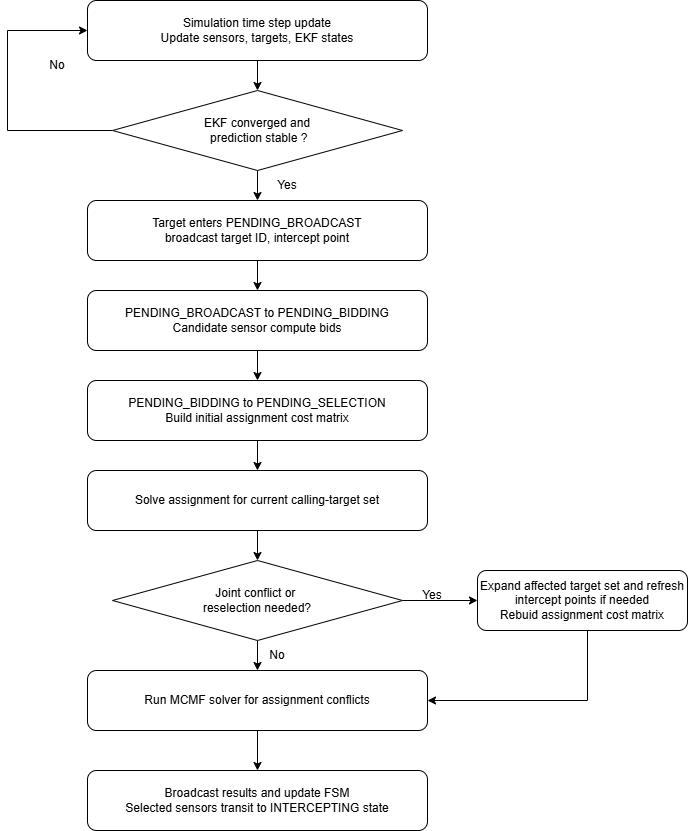

The diagram above was exported from draw.io. Its source (the exported page's mxGraphModel, read from the mxfile embedded in the PNG):
<mxGraphModel dx="2054" dy="1137" grid="1" gridSize="10" guides="1" tooltips="1" connect="1" arrows="1" fold="1" page="1" pageScale="1" pageWidth="850" pageHeight="1100" math="0" shadow="0">
  <root>
    <mxCell id="0" />
    <mxCell id="1" parent="0" />
    <mxCell id="Kz7OUXEnOcxvS_6MSWa_-21" edge="1" parent="1" source="Kz7OUXEnOcxvS_6MSWa_-2" style="edgeStyle=orthogonalEdgeStyle;rounded=0;orthogonalLoop=1;jettySize=auto;html=1;entryX=0.5;entryY=0;entryDx=0;entryDy=0;" target="Kz7OUXEnOcxvS_6MSWa_-12">
      <mxGeometry relative="1" as="geometry" />
    </mxCell>
    <mxCell id="Kz7OUXEnOcxvS_6MSWa_-2" parent="1" style="rounded=1;whiteSpace=wrap;html=1;" value="Simulation time step update&lt;div&gt;Update sensors, targets, EKF states&lt;/div&gt;" vertex="1">
      <mxGeometry height="60" width="340" x="180" y="230" as="geometry" />
    </mxCell>
    <mxCell id="Kz7OUXEnOcxvS_6MSWa_-40" edge="1" parent="1" source="Kz7OUXEnOcxvS_6MSWa_-3" style="edgeStyle=orthogonalEdgeStyle;rounded=0;orthogonalLoop=1;jettySize=auto;html=1;entryX=0.5;entryY=0;entryDx=0;entryDy=0;" target="Kz7OUXEnOcxvS_6MSWa_-8">
      <mxGeometry relative="1" as="geometry" />
    </mxCell>
    <mxCell id="Kz7OUXEnOcxvS_6MSWa_-3" parent="1" style="rounded=1;whiteSpace=wrap;html=1;" value="Run MCMF solver for assignment conflicts" vertex="1">
      <mxGeometry height="60" width="340" x="180" y="900" as="geometry" />
    </mxCell>
    <mxCell id="Kz7OUXEnOcxvS_6MSWa_-8" parent="1" style="rounded=1;whiteSpace=wrap;html=1;" value="Broadcast results and update FSM&lt;div&gt;Selected sensors transit to INTERCEPTING state&lt;/div&gt;" vertex="1">
      <mxGeometry height="60" width="340" x="180" y="1000" as="geometry" />
    </mxCell>
    <mxCell id="Kz7OUXEnOcxvS_6MSWa_-25" edge="1" parent="1" source="Kz7OUXEnOcxvS_6MSWa_-9" style="edgeStyle=orthogonalEdgeStyle;rounded=0;orthogonalLoop=1;jettySize=auto;html=1;entryX=0.5;entryY=0;entryDx=0;entryDy=0;" target="Kz7OUXEnOcxvS_6MSWa_-10">
      <mxGeometry relative="1" as="geometry" />
    </mxCell>
    <mxCell id="Kz7OUXEnOcxvS_6MSWa_-9" parent="1" style="rounded=1;whiteSpace=wrap;html=1;" value="Target enters PENDING_BROADCAST&lt;div&gt;broadcast target ID, intercept point&lt;/div&gt;" vertex="1">
      <mxGeometry height="60" width="340" x="180" y="430" as="geometry" />
    </mxCell>
    <mxCell id="Kz7OUXEnOcxvS_6MSWa_-26" edge="1" parent="1" source="Kz7OUXEnOcxvS_6MSWa_-10" style="edgeStyle=orthogonalEdgeStyle;rounded=0;orthogonalLoop=1;jettySize=auto;html=1;entryX=0.5;entryY=0;entryDx=0;entryDy=0;" target="Kz7OUXEnOcxvS_6MSWa_-11">
      <mxGeometry relative="1" as="geometry" />
    </mxCell>
    <mxCell id="Kz7OUXEnOcxvS_6MSWa_-10" parent="1" style="rounded=1;whiteSpace=wrap;html=1;" value="&lt;div&gt;PENDING_BROADCAST to PENDING_BIDDING&lt;/div&gt;Candidate sensor compute bids" vertex="1">
      <mxGeometry height="60" width="340" x="180" y="520" as="geometry" />
    </mxCell>
    <mxCell id="Kz7OUXEnOcxvS_6MSWa_-47" edge="1" parent="1" source="Kz7OUXEnOcxvS_6MSWa_-11" style="edgeStyle=orthogonalEdgeStyle;rounded=0;orthogonalLoop=1;jettySize=auto;html=1;entryX=0.5;entryY=0;entryDx=0;entryDy=0;" target="Kz7OUXEnOcxvS_6MSWa_-45">
      <mxGeometry relative="1" as="geometry" />
    </mxCell>
    <mxCell id="Kz7OUXEnOcxvS_6MSWa_-11" parent="1" style="rounded=1;whiteSpace=wrap;html=1;" value="PENDING_BIDDING to PENDING_SELECTION&lt;div&gt;Build initial assignment cost matrix&lt;/div&gt;" vertex="1">
      <mxGeometry height="60" width="340" x="180" y="610" as="geometry" />
    </mxCell>
    <mxCell id="Kz7OUXEnOcxvS_6MSWa_-19" edge="1" parent="1" source="Kz7OUXEnOcxvS_6MSWa_-12" style="edgeStyle=orthogonalEdgeStyle;rounded=0;orthogonalLoop=1;jettySize=auto;html=1;exitX=0;exitY=0.5;exitDx=0;exitDy=0;entryX=0;entryY=0.5;entryDx=0;entryDy=0;" target="Kz7OUXEnOcxvS_6MSWa_-2">
      <mxGeometry relative="1" as="geometry">
        <Array as="points">
          <mxPoint x="100" y="360" />
          <mxPoint x="100" y="260" />
        </Array>
      </mxGeometry>
    </mxCell>
    <mxCell id="Kz7OUXEnOcxvS_6MSWa_-22" edge="1" parent="1" source="Kz7OUXEnOcxvS_6MSWa_-12" style="edgeStyle=orthogonalEdgeStyle;rounded=0;orthogonalLoop=1;jettySize=auto;html=1;" target="Kz7OUXEnOcxvS_6MSWa_-9">
      <mxGeometry relative="1" as="geometry" />
    </mxCell>
    <mxCell id="Kz7OUXEnOcxvS_6MSWa_-12" parent="1" style="rhombus;whiteSpace=wrap;html=1;" value="EKF converged and&lt;div&gt;&amp;nbsp;prediction stable ?&lt;/div&gt;" vertex="1">
      <mxGeometry height="80" width="290" x="205" y="320" as="geometry" />
    </mxCell>
    <mxCell id="Kz7OUXEnOcxvS_6MSWa_-28" edge="1" parent="1" source="Kz7OUXEnOcxvS_6MSWa_-14" style="edgeStyle=orthogonalEdgeStyle;rounded=0;orthogonalLoop=1;jettySize=auto;html=1;">
      <mxGeometry relative="1" as="geometry">
        <mxPoint x="570" y="830" as="targetPoint" />
      </mxGeometry>
    </mxCell>
    <mxCell id="Kz7OUXEnOcxvS_6MSWa_-39" edge="1" parent="1" source="Kz7OUXEnOcxvS_6MSWa_-14" style="edgeStyle=orthogonalEdgeStyle;rounded=0;orthogonalLoop=1;jettySize=auto;html=1;entryX=0.5;entryY=0;entryDx=0;entryDy=0;" target="Kz7OUXEnOcxvS_6MSWa_-3">
      <mxGeometry relative="1" as="geometry" />
    </mxCell>
    <mxCell id="Kz7OUXEnOcxvS_6MSWa_-14" parent="1" style="rhombus;whiteSpace=wrap;html=1;" value="Joint conflict or&amp;nbsp;&lt;div&gt;reselection needed?&lt;/div&gt;" vertex="1">
      <mxGeometry height="80" width="290" x="205" y="790" as="geometry" />
    </mxCell>
    <mxCell id="Kz7OUXEnOcxvS_6MSWa_-36" edge="1" parent="1" style="edgeStyle=orthogonalEdgeStyle;rounded=0;orthogonalLoop=1;jettySize=auto;html=1;entryX=1;entryY=0.5;entryDx=0;entryDy=0;" target="Kz7OUXEnOcxvS_6MSWa_-3">
      <mxGeometry relative="1" as="geometry">
        <Array as="points">
          <mxPoint x="680" y="860" />
          <mxPoint x="680" y="930" />
        </Array>
        <mxPoint x="720" y="860" as="sourcePoint" />
      </mxGeometry>
    </mxCell>
    <mxCell id="Kz7OUXEnOcxvS_6MSWa_-16" parent="1" style="rounded=1;whiteSpace=wrap;html=1;" value="Expand affected target set and refresh intercept points if needed&lt;div&gt;Rebuid assignment cost matrix&lt;/div&gt;" vertex="1">
      <mxGeometry height="60" width="210" x="570" y="800" as="geometry" />
    </mxCell>
    <mxCell id="Kz7OUXEnOcxvS_6MSWa_-20" parent="1" style="text;html=1;whiteSpace=wrap;strokeColor=none;fillColor=none;align=center;verticalAlign=middle;rounded=0;" value="No" vertex="1">
      <mxGeometry height="30" width="60" x="120" y="280" as="geometry" />
    </mxCell>
    <mxCell id="Kz7OUXEnOcxvS_6MSWa_-23" parent="1" style="text;html=1;whiteSpace=wrap;strokeColor=none;fillColor=none;align=center;verticalAlign=middle;rounded=0;" value="Yes" vertex="1">
      <mxGeometry height="30" width="60" x="350" y="400" as="geometry" />
    </mxCell>
    <mxCell id="Kz7OUXEnOcxvS_6MSWa_-31" parent="1" style="text;html=1;whiteSpace=wrap;strokeColor=none;fillColor=none;align=center;verticalAlign=middle;rounded=0;" value="Yes" vertex="1">
      <mxGeometry height="30" width="60" x="495" y="810" as="geometry" />
    </mxCell>
    <mxCell id="Kz7OUXEnOcxvS_6MSWa_-32" parent="1" style="text;html=1;whiteSpace=wrap;strokeColor=none;fillColor=none;align=center;verticalAlign=middle;rounded=0;" value="No" vertex="1">
      <mxGeometry height="30" width="60" x="340" y="870" as="geometry" />
    </mxCell>
    <mxCell id="Kz7OUXEnOcxvS_6MSWa_-46" edge="1" parent="1" source="Kz7OUXEnOcxvS_6MSWa_-45" style="edgeStyle=orthogonalEdgeStyle;rounded=0;orthogonalLoop=1;jettySize=auto;html=1;entryX=0.5;entryY=0;entryDx=0;entryDy=0;" target="Kz7OUXEnOcxvS_6MSWa_-14">
      <mxGeometry relative="1" as="geometry" />
    </mxCell>
    <mxCell id="Kz7OUXEnOcxvS_6MSWa_-45" parent="1" style="rounded=1;whiteSpace=wrap;html=1;" value="Solve assignment for current calling-target set" vertex="1">
      <mxGeometry height="60" width="340" x="180" y="700" as="geometry" />
    </mxCell>
  </root>
</mxGraphModel>